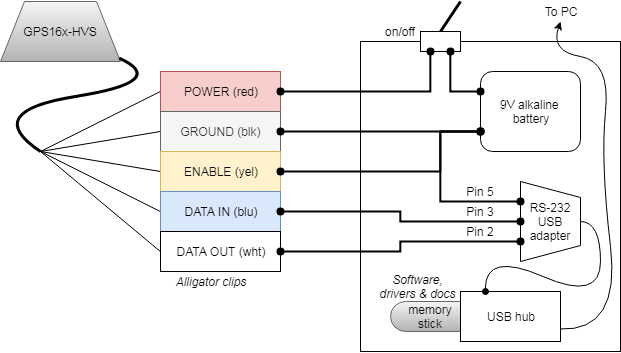

The diagram above was exported from draw.io. Its source (the exported page's mxGraphModel, read from the mxfile embedded in the PNG):
<mxGraphModel dx="1161" dy="685" grid="1" gridSize="10" guides="1" tooltips="1" connect="1" arrows="1" fold="1" page="1" pageScale="1" pageWidth="850" pageHeight="1100" math="0" shadow="0">
  <root>
    <mxCell id="0" />
    <mxCell id="1" parent="0" />
    <mxCell id="jq5uzEzOEzTMari9eCni-43" value="" style="rounded=1;whiteSpace=wrap;html=1;fillColor=#f5f5f5;arcSize=50;gradientColor=#b3b3b3;strokeColor=#666666;" vertex="1" parent="1">
      <mxGeometry x="510" y="470" width="120" height="30" as="geometry" />
    </mxCell>
    <mxCell id="jq5uzEzOEzTMari9eCni-40" value="" style="rounded=0;whiteSpace=wrap;html=1;fillColor=none;" vertex="1" parent="1">
      <mxGeometry x="480" y="210" width="260" height="310" as="geometry" />
    </mxCell>
    <mxCell id="jq5uzEzOEzTMari9eCni-35" value="" style="rounded=0;whiteSpace=wrap;html=1;" vertex="1" parent="1">
      <mxGeometry x="540" y="200" width="40" height="20" as="geometry" />
    </mxCell>
    <mxCell id="jq5uzEzOEzTMari9eCni-2" value="GPS16x-HVS&lt;br&gt;" style="shape=trapezoid;perimeter=trapezoidPerimeter;whiteSpace=wrap;html=1;gradientColor=#b3b3b3;fillColor=#f5f5f5;strokeColor=#666666;" vertex="1" parent="1">
      <mxGeometry x="120" y="170" width="120" height="60" as="geometry" />
    </mxCell>
    <mxCell id="jq5uzEzOEzTMari9eCni-15" style="rounded=0;orthogonalLoop=1;jettySize=auto;html=1;exitX=0;exitY=0.5;exitDx=0;exitDy=0;endArrow=none;endFill=0;strokeWidth=1;" edge="1" parent="1" source="jq5uzEzOEzTMari9eCni-5">
      <mxGeometry relative="1" as="geometry">
        <mxPoint x="160" y="320" as="targetPoint" />
      </mxGeometry>
    </mxCell>
    <mxCell id="jq5uzEzOEzTMari9eCni-5" value="POWER (red)" style="rounded=0;whiteSpace=wrap;html=1;fillColor=#f8cecc;strokeColor=#b85450;" vertex="1" parent="1">
      <mxGeometry x="280" y="240" width="120" height="40" as="geometry" />
    </mxCell>
    <mxCell id="jq5uzEzOEzTMari9eCni-16" style="edgeStyle=none;rounded=0;orthogonalLoop=1;jettySize=auto;html=1;exitX=0;exitY=0.5;exitDx=0;exitDy=0;endArrow=none;endFill=0;strokeWidth=1;" edge="1" parent="1" source="jq5uzEzOEzTMari9eCni-6">
      <mxGeometry relative="1" as="geometry">
        <mxPoint x="160" y="320" as="targetPoint" />
      </mxGeometry>
    </mxCell>
    <mxCell id="jq5uzEzOEzTMari9eCni-6" value="GROUND (blk)" style="rounded=0;whiteSpace=wrap;html=1;fillColor=#f5f5f5;strokeColor=#666666;fontColor=#333333;" vertex="1" parent="1">
      <mxGeometry x="280" y="280" width="120" height="40" as="geometry" />
    </mxCell>
    <mxCell id="jq5uzEzOEzTMari9eCni-17" style="edgeStyle=none;rounded=0;orthogonalLoop=1;jettySize=auto;html=1;exitX=0;exitY=0.5;exitDx=0;exitDy=0;endArrow=none;endFill=0;strokeWidth=1;" edge="1" parent="1" source="jq5uzEzOEzTMari9eCni-7">
      <mxGeometry relative="1" as="geometry">
        <mxPoint x="160" y="320" as="targetPoint" />
      </mxGeometry>
    </mxCell>
    <mxCell id="jq5uzEzOEzTMari9eCni-7" value="ENABLE (yel)" style="rounded=0;whiteSpace=wrap;html=1;fillColor=#fff2cc;strokeColor=#d6b656;" vertex="1" parent="1">
      <mxGeometry x="280" y="320" width="120" height="40" as="geometry" />
    </mxCell>
    <mxCell id="jq5uzEzOEzTMari9eCni-18" style="edgeStyle=none;rounded=0;orthogonalLoop=1;jettySize=auto;html=1;exitX=0;exitY=0.5;exitDx=0;exitDy=0;endArrow=none;endFill=0;strokeWidth=1;" edge="1" parent="1" source="jq5uzEzOEzTMari9eCni-8">
      <mxGeometry relative="1" as="geometry">
        <mxPoint x="160" y="320" as="targetPoint" />
      </mxGeometry>
    </mxCell>
    <mxCell id="jq5uzEzOEzTMari9eCni-8" value="DATA IN (blu)" style="rounded=0;whiteSpace=wrap;html=1;fillColor=#dae8fc;strokeColor=#6c8ebf;" vertex="1" parent="1">
      <mxGeometry x="280" y="360" width="120" height="40" as="geometry" />
    </mxCell>
    <mxCell id="jq5uzEzOEzTMari9eCni-19" style="edgeStyle=none;rounded=0;orthogonalLoop=1;jettySize=auto;html=1;exitX=0;exitY=0.5;exitDx=0;exitDy=0;endArrow=none;endFill=0;strokeWidth=1;" edge="1" parent="1" source="jq5uzEzOEzTMari9eCni-9">
      <mxGeometry relative="1" as="geometry">
        <mxPoint x="160" y="320" as="targetPoint" />
      </mxGeometry>
    </mxCell>
    <mxCell id="jq5uzEzOEzTMari9eCni-9" value="DATA OUT (wht)&lt;br&gt;" style="rounded=0;whiteSpace=wrap;html=1;" vertex="1" parent="1">
      <mxGeometry x="280" y="400" width="120" height="40" as="geometry" />
    </mxCell>
    <mxCell id="jq5uzEzOEzTMari9eCni-13" value="Alligator clips" style="text;html=1;strokeColor=none;fillColor=none;align=center;verticalAlign=middle;whiteSpace=wrap;rounded=0;fontStyle=2" vertex="1" parent="1">
      <mxGeometry x="260" y="440" width="140" height="20" as="geometry" />
    </mxCell>
    <mxCell id="jq5uzEzOEzTMari9eCni-14" value="" style="curved=1;endArrow=none;html=1;endFill=0;strokeWidth=3;" edge="1" parent="1" target="jq5uzEzOEzTMari9eCni-2">
      <mxGeometry width="50" height="50" relative="1" as="geometry">
        <mxPoint x="160" y="320" as="sourcePoint" />
        <mxPoint x="190" y="390" as="targetPoint" />
        <Array as="points">
          <mxPoint x="100" y="280" />
          <mxPoint x="290" y="250" />
        </Array>
      </mxGeometry>
    </mxCell>
    <mxCell id="jq5uzEzOEzTMari9eCni-20" value="9V alkaline &lt;br&gt;battery" style="rounded=1;whiteSpace=wrap;html=1;" vertex="1" parent="1">
      <mxGeometry x="600" y="240" width="100" height="80" as="geometry" />
    </mxCell>
    <mxCell id="jq5uzEzOEzTMari9eCni-23" value="RS-232 USB adapter" style="shape=trapezoid;perimeter=trapezoidPerimeter;whiteSpace=wrap;html=1;rotation=0;direction=south;" vertex="1" parent="1">
      <mxGeometry x="640" y="350" width="60" height="80" as="geometry" />
    </mxCell>
    <mxCell id="jq5uzEzOEzTMari9eCni-28" value="Pin 5" style="text;html=1;strokeColor=none;fillColor=none;align=center;verticalAlign=middle;whiteSpace=wrap;rounded=0;" vertex="1" parent="1">
      <mxGeometry x="580" y="350" width="40" height="20" as="geometry" />
    </mxCell>
    <mxCell id="jq5uzEzOEzTMari9eCni-31" value="Pin 3" style="text;html=1;strokeColor=none;fillColor=none;align=center;verticalAlign=middle;whiteSpace=wrap;rounded=0;" vertex="1" parent="1">
      <mxGeometry x="580" y="370" width="40" height="20" as="geometry" />
    </mxCell>
    <mxCell id="jq5uzEzOEzTMari9eCni-32" value="Pin 2" style="text;html=1;strokeColor=none;fillColor=none;align=center;verticalAlign=middle;whiteSpace=wrap;rounded=0;" vertex="1" parent="1">
      <mxGeometry x="580" y="390" width="40" height="20" as="geometry" />
    </mxCell>
    <mxCell id="jq5uzEzOEzTMari9eCni-29" style="edgeStyle=orthogonalEdgeStyle;rounded=0;orthogonalLoop=1;jettySize=auto;html=1;entryX=0.5;entryY=1;entryDx=0;entryDy=0;endArrow=oval;endFill=1;strokeWidth=2;startArrow=oval;startFill=1;" edge="1" parent="1" source="jq5uzEzOEzTMari9eCni-8" target="jq5uzEzOEzTMari9eCni-23">
      <mxGeometry relative="1" as="geometry">
        <mxPoint x="519.8333333333335" y="380" as="sourcePoint" />
        <Array as="points">
          <mxPoint x="520" y="380" />
          <mxPoint x="520" y="390" />
        </Array>
      </mxGeometry>
    </mxCell>
    <mxCell id="jq5uzEzOEzTMari9eCni-21" style="edgeStyle=orthogonalEdgeStyle;rounded=0;orthogonalLoop=1;jettySize=auto;html=1;exitX=0;exitY=0.25;exitDx=0;exitDy=0;entryX=0.75;entryY=1;entryDx=0;entryDy=0;endArrow=oval;endFill=1;strokeWidth=2;startArrow=oval;startFill=1;" edge="1" parent="1" source="jq5uzEzOEzTMari9eCni-20" target="jq5uzEzOEzTMari9eCni-35">
      <mxGeometry relative="1" as="geometry" />
    </mxCell>
    <mxCell id="jq5uzEzOEzTMari9eCni-22" style="edgeStyle=orthogonalEdgeStyle;rounded=0;orthogonalLoop=1;jettySize=auto;html=1;exitX=0;exitY=0.75;exitDx=0;exitDy=0;endArrow=oval;endFill=1;strokeWidth=2;startArrow=oval;startFill=1;" edge="1" parent="1" source="jq5uzEzOEzTMari9eCni-20" target="jq5uzEzOEzTMari9eCni-6">
      <mxGeometry relative="1" as="geometry">
        <mxPoint x="519.8333333333335" y="300" as="targetPoint" />
      </mxGeometry>
    </mxCell>
    <mxCell id="jq5uzEzOEzTMari9eCni-26" style="edgeStyle=orthogonalEdgeStyle;rounded=0;orthogonalLoop=1;jettySize=auto;html=1;exitX=0;exitY=0.75;exitDx=0;exitDy=0;endArrow=oval;endFill=1;strokeWidth=2;startArrow=oval;startFill=1;" edge="1" parent="1" source="jq5uzEzOEzTMari9eCni-20" target="jq5uzEzOEzTMari9eCni-7">
      <mxGeometry relative="1" as="geometry">
        <mxPoint x="519.8333333333335" y="340" as="targetPoint" />
        <Array as="points">
          <mxPoint x="560" y="300" />
          <mxPoint x="560" y="340" />
        </Array>
      </mxGeometry>
    </mxCell>
    <mxCell id="jq5uzEzOEzTMari9eCni-27" style="edgeStyle=orthogonalEdgeStyle;rounded=0;orthogonalLoop=1;jettySize=auto;html=1;exitX=0;exitY=0.75;exitDx=0;exitDy=0;entryX=0.25;entryY=1;entryDx=0;entryDy=0;endArrow=oval;endFill=1;strokeWidth=2;startArrow=oval;startFill=1;" edge="1" parent="1" source="jq5uzEzOEzTMari9eCni-20" target="jq5uzEzOEzTMari9eCni-23">
      <mxGeometry relative="1" as="geometry">
        <Array as="points">
          <mxPoint x="560" y="300" />
          <mxPoint x="560" y="370" />
        </Array>
      </mxGeometry>
    </mxCell>
    <mxCell id="jq5uzEzOEzTMari9eCni-30" style="edgeStyle=orthogonalEdgeStyle;rounded=0;orthogonalLoop=1;jettySize=auto;html=1;exitX=0.75;exitY=1;exitDx=0;exitDy=0;entryX=1;entryY=0.5;entryDx=0;entryDy=0;endArrow=oval;endFill=1;strokeWidth=2;startArrow=oval;startFill=1;" edge="1" parent="1" source="jq5uzEzOEzTMari9eCni-23" target="jq5uzEzOEzTMari9eCni-9">
      <mxGeometry relative="1" as="geometry">
        <mxPoint x="519.8333333333335" y="420" as="targetPoint" />
      </mxGeometry>
    </mxCell>
    <mxCell id="jq5uzEzOEzTMari9eCni-37" style="edgeStyle=orthogonalEdgeStyle;rounded=0;orthogonalLoop=1;jettySize=auto;html=1;entryX=0.25;entryY=1;entryDx=0;entryDy=0;endArrow=oval;endFill=1;strokeWidth=2;startArrow=oval;startFill=1;" edge="1" parent="1" source="jq5uzEzOEzTMari9eCni-5" target="jq5uzEzOEzTMari9eCni-35">
      <mxGeometry relative="1" as="geometry">
        <mxPoint x="519.8333333333335" y="260" as="sourcePoint" />
        <mxPoint x="580.0344827586207" y="229.8965517241379" as="targetPoint" />
      </mxGeometry>
    </mxCell>
    <mxCell id="jq5uzEzOEzTMari9eCni-38" value="" style="endArrow=none;html=1;strokeWidth=3;" edge="1" parent="1">
      <mxGeometry width="50" height="50" relative="1" as="geometry">
        <mxPoint x="560" y="200" as="sourcePoint" />
        <mxPoint x="580" y="170" as="targetPoint" />
      </mxGeometry>
    </mxCell>
    <mxCell id="jq5uzEzOEzTMari9eCni-39" value="on/off" style="text;html=1;strokeColor=none;fillColor=none;align=center;verticalAlign=middle;whiteSpace=wrap;rounded=0;" vertex="1" parent="1">
      <mxGeometry x="500" y="190" width="40" height="20" as="geometry" />
    </mxCell>
    <mxCell id="jq5uzEzOEzTMari9eCni-41" value="USB hub" style="rounded=0;whiteSpace=wrap;html=1;fillColor=#ffffff;" vertex="1" parent="1">
      <mxGeometry x="580" y="460" width="100" height="50" as="geometry" />
    </mxCell>
    <mxCell id="jq5uzEzOEzTMari9eCni-42" value="To PC" style="text;html=1;strokeColor=none;fillColor=none;align=center;verticalAlign=middle;whiteSpace=wrap;rounded=0;" vertex="1" parent="1">
      <mxGeometry x="660" y="170" width="40" height="20" as="geometry" />
    </mxCell>
    <mxCell id="jq5uzEzOEzTMari9eCni-44" value="memory stick" style="text;html=1;strokeColor=none;fillColor=none;align=center;verticalAlign=middle;whiteSpace=wrap;rounded=0;" vertex="1" parent="1">
      <mxGeometry x="530" y="475" width="40" height="20" as="geometry" />
    </mxCell>
    <mxCell id="jq5uzEzOEzTMari9eCni-46" value="" style="curved=1;endArrow=classic;html=1;strokeWidth=1;exitX=1;exitY=0.75;exitDx=0;exitDy=0;" edge="1" parent="1" source="jq5uzEzOEzTMari9eCni-41">
      <mxGeometry width="50" height="50" relative="1" as="geometry">
        <mxPoint x="710" y="370" as="sourcePoint" />
        <mxPoint x="680" y="190" as="targetPoint" />
        <Array as="points">
          <mxPoint x="740" y="500" />
          <mxPoint x="720" y="330" />
          <mxPoint x="730" y="230" />
          <mxPoint x="670" y="220" />
        </Array>
      </mxGeometry>
    </mxCell>
    <mxCell id="jq5uzEzOEzTMari9eCni-24" value="" style="curved=1;endArrow=none;html=1;strokeWidth=1;entryX=0.5;entryY=0;entryDx=0;entryDy=0;endFill=0;exitX=0.25;exitY=0;exitDx=0;exitDy=0;startArrow=oval;startFill=1;" edge="1" parent="1" source="jq5uzEzOEzTMari9eCni-41" target="jq5uzEzOEzTMari9eCni-23">
      <mxGeometry width="50" height="50" relative="1" as="geometry">
        <mxPoint x="600" y="500" as="sourcePoint" />
        <mxPoint x="730" y="570" as="targetPoint" />
        <Array as="points">
          <mxPoint x="605" y="420" />
          <mxPoint x="720" y="470" />
          <mxPoint x="720" y="390" />
        </Array>
      </mxGeometry>
    </mxCell>
    <mxCell id="jq5uzEzOEzTMari9eCni-47" value="&lt;i&gt;Software, drivers &amp;amp; docs&lt;/i&gt;" style="text;html=1;strokeColor=none;fillColor=none;align=center;verticalAlign=middle;whiteSpace=wrap;rounded=0;" vertex="1" parent="1">
      <mxGeometry x="495" y="440" width="85" height="30" as="geometry" />
    </mxCell>
  </root>
</mxGraphModel>